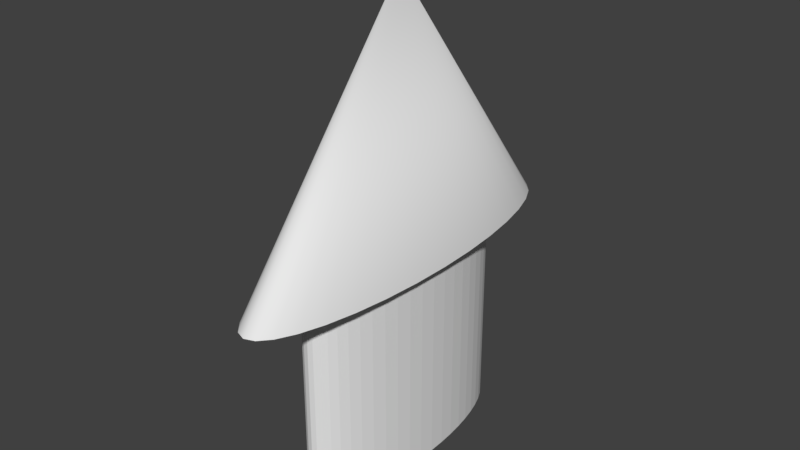 # Source: arrow.blend  (saved by Blender 2.77.0; exported with 4.5.12 LTS)
import bpy
from mathutils import Matrix  # noqa: F401  (used for matrix-valued properties, if any)

bpy.ops.wm.read_factory_settings(use_empty=True)
scene = bpy.context.scene
scene.name = 'Scene'

# ---- collections
col_collection_5 = bpy.data.collections.new('Collection 5'); scene.collection.children.link(col_collection_5)

# ---- node groups
ng_auto_smooth = bpy.data.node_groups.new('Auto Smooth', 'GeometryNodeTree')
_s = ng_auto_smooth.interface.new_socket(name='Geometry', in_out='OUTPUT', socket_type='NodeSocketGeometry')
_s = ng_auto_smooth.interface.new_socket(name='Geometry', in_out='INPUT', socket_type='NodeSocketGeometry')
_s = ng_auto_smooth.interface.new_socket(name='Angle', in_out='INPUT', socket_type='NodeSocketFloat')
_s.subtype = 'ANGLE'
_s.min_value = 0.0
_s.max_value = 3.142
ng_auto_smooth.is_modifier = True
_N = ng_auto_smooth.nodes; _L = ng_auto_smooth.links
n0 = _N.new('NodeGroupOutput'); n0.name = 'Group Output'; n0.location = (480, -100)
n1 = _N.new('NodeGroupInput'); n1.name = 'Group Input'; n1.location = (-420, -300)
n2 = _N.new('NodeGroupInput'); n2.name = 'Group Input.001'; n2.location = (-60, -100)
n3 = _N.new('GeometryNodeSetShadeSmooth'); n3.name = 'Set Shade Smooth'; n3.location = (120, -100)
n3.domain = 'EDGE'
n4 = _N.new('GeometryNodeSetShadeSmooth'); n4.name = 'Set Shade Smooth.001'; n4.location = (300, -100)
n5 = _N.new('GeometryNodeInputMeshEdgeAngle'); n5.name = 'Edge Angle'; n5.location = (-420, -220)
n6 = _N.new('GeometryNodeInputEdgeSmooth'); n6.name = 'Is Edge Smooth'; n6.location = (-60, -160)
n7 = _N.new('GeometryNodeInputShadeSmooth'); n7.name = 'Is Face Smooth'; n7.location = (-240, -340)
n8 = _N.new('FunctionNodeBooleanMath'); n8.name = 'Boolean Math'; n8.location = (-60, -220)
n9 = _N.new('FunctionNodeCompare'); n9.name = 'Compare'; n9.location = (-240, -180)
n9.operation = 'LESS_EQUAL'
_L.new(n5.outputs[0], n9.inputs[0])
_L.new(n4.outputs[0], n0.inputs[0])
_L.new(n1.outputs[1], n9.inputs[1])
_L.new(n9.outputs[0], n8.inputs[0])
_L.new(n7.outputs[0], n8.inputs[1])
_L.new(n2.outputs[0], n3.inputs[0])
_L.new(n6.outputs[0], n3.inputs[1])
_L.new(n3.outputs[0], n4.inputs[0])
_L.new(n8.outputs[0], n3.inputs[2])
n0.is_active_output = True

# ---- world
world_world = bpy.data.worlds.new('World'); scene.world = world_world
world_world.color = (0.05088, 0.05088, 0.05088)
world_world.use_sun_shadow = False
world_world.sun_shadow_jitter_overblur = 0.0
world_world.cycles.sampling_method = 'MANUAL'

# ---- meshes
me_cone_000 = bpy.data.meshes.new('Cone.000')
me_cone_000.from_pydata([(0.4062, 0.5774, 0.4149), (0.7036, 0.3333, 0.4149), (0.8125, -1.589e-07, 0.4149), (0.7036, -0.3333, 0.4149), (0.4062, -0.5774, 0.4149), (-1.136e-07, -0.6667, 0.4149), (-0.4062, -0.5774, 0.4149), (-0.7036, -0.3333, 0.4149), (-0.8125, 7.947e-08, 0.4149), (-0.7036, 0.3333, 0.4149), (-0.4062, 0.5774, 0.4149), (5.588e-09, 0.6667, 0.4149), (5.588e-09, 0.6667, -1.379), (-0.4062, 0.5774, -1.379), (-0.7036, 0.3333, -1.379), (-0.8125, 7.947e-08, -1.379), (-0.7036, -0.3333, -1.379), (-0.4062, -0.5774, -1.379), (-1.136e-07, -0.6667, -1.379), (0.4062, -0.5774, -1.379), (0.7036, -0.3333, -1.379), (0.8125, -1.589e-07, -1.379), (0.7036, 0.3333, -1.379), (0.4062, 0.5774, -1.379)], [], [(14, 15, 8, 9), (21, 22, 1, 2), (18, 19, 4, 5), (15, 16, 7, 8), (22, 23, 0, 1), (12, 13, 10, 11), (19, 20, 3, 4), (16, 17, 6, 7), (23, 12, 11, 0), (13, 14, 9, 10), (20, 21, 2, 3), (17, 18, 5, 6)])
me_cone_000.use_remesh_preserve_volume = False
me_cone_000.use_remesh_preserve_attributes = False
me_cone_000.use_mirror_vertex_groups = False
me_cone_000.update()
me_cone_001 = bpy.data.meshes.new('Cone.001')
me_cone_001.from_pydata([(-9.928e-08, 1.0, 0.3736), (-9.928e-08, -9.551e-08, 2.374), (0.1951, 0.9808, 0.3736), (0.3827, 0.9239, 0.3736), (0.5556, 0.8315, 0.3736), (0.7071, 0.7071, 0.3736), (0.8315, 0.5556, 0.3736), (0.9239, 0.3827, 0.3736), (0.9808, 0.1951, 0.3736), (1.0, -2.001e-08, 0.3736), (0.9808, -0.1951, 0.3736), (0.9239, -0.3827, 0.3736), (0.8315, -0.5556, 0.3736), (0.7071, -0.7071, 0.3736), (0.5556, -0.8315, 0.3736), (0.3827, -0.9239, 0.3736), (0.1951, -0.9808, 0.3736), (-4.251e-07, -1.0, 0.3736), (-0.1951, -0.9808, 0.3736), (-0.3827, -0.9239, 0.3736), (-0.5556, -0.8315, 0.3736), (-0.7071, -0.7071, 0.3736), (-0.8315, -0.5556, 0.3736), (-0.9239, -0.3827, 0.3736), (-0.9808, -0.1951, 0.3736), (-1.0, 8.701e-07, 0.3736), (-0.9808, 0.1951, 0.3736), (-0.9239, 0.3827, 0.3736), (-0.8315, 0.5556, 0.3736), (-0.7071, 0.7071, 0.3736), (-0.5556, 0.8315, 0.3736), (-0.3827, 0.9239, 0.3736), (-0.1951, 0.9808, 0.3736)], [], [(0, 1, 2), (2, 1, 3), (3, 1, 4), (4, 1, 5), (5, 1, 6), (6, 1, 7), (7, 1, 8), (8, 1, 9), (9, 1, 10), (10, 1, 11), (11, 1, 12), (12, 1, 13), (13, 1, 14), (14, 1, 15), (15, 1, 16), (16, 1, 17), (17, 1, 18), (18, 1, 19), (19, 1, 20), (20, 1, 21), (21, 1, 22), (22, 1, 23), (23, 1, 24), (24, 1, 25), (25, 1, 26), (26, 1, 27), (27, 1, 28), (28, 1, 29), (29, 1, 30), (30, 1, 31), (31, 1, 32), (32, 1, 0), (0, 2, 3, 4, 5, 6, 7, 8, 9, 10, 11, 12, 13, 14, 15, 16, 17, 18, 19, 20, 21, 22, 23, 24, 25, 26, 27, 28, 29, 30, 31, 32)])
me_cone_001.polygons.foreach_set('use_smooth', [True] * 33)
me_cone_001.use_remesh_preserve_volume = False
me_cone_001.use_remesh_preserve_attributes = False
me_cone_001.use_mirror_vertex_groups = False
me_cone_001.update()

# ---- objects
ob_cone_001 = bpy.data.objects.new('Cone.001', me_cone_000)
ob_cone = bpy.data.objects.new('Cone', me_cone_001)

# ---- transforms, parenting, visibility, modifiers, constraints
ob_cone_001.location = (2.608e-08, 0.0, 0.0)
ob_cone_001.scale = (0.4, 1.5, 0.9004)
ob_cone_001.lineart.crease_threshold = 0.0
_m = ob_cone_001.modifiers.new('Subsurf', 'SUBSURF')
_m.uv_smooth = 'PRESERVE_CORNERS'
_m.quality = 2
_m.levels = 4
_m.show_only_control_edges = False
_m = ob_cone_001.modifiers.new('Auto Smooth', 'NODES')
_m.node_group = ng_auto_smooth
_gi = [s.identifier for s in ng_auto_smooth.interface.items_tree if s.item_type == 'SOCKET' and s.in_out == 'INPUT']
_m[_gi[1]] = 0.5236  # Angle
ob_cone.parent = ob_cone_001
ob_cone.matrix_parent_inverse = Matrix(((2.5, 0.0, 0.0, -6.519e-08), (0.0, 0.6667, 0.0, -1.589e-07), (0.0, 0.0, 1.111, -0.4822), (0.0, 0.0, 0.0, 1.0)))
ob_cone.location = (0.0, 2.384e-07, 0.4342)
ob_cone.scale = (0.4, 1.5, 1.0)
ob_cone.lineart.crease_threshold = 0.0
_m = ob_cone.modifiers.new('Auto Smooth', 'NODES')
_m.node_group = ng_auto_smooth
_gi = [s.identifier for s in ng_auto_smooth.interface.items_tree if s.item_type == 'SOCKET' and s.in_out == 'INPUT']
_m[_gi[1]] = 0.5236  # Angle

# ---- collection membership
col_collection_5.objects.link(ob_cone_001)
col_collection_5.objects.link(ob_cone)

# ---- scene / render settings (as saved in the file)
scene.frame_start = 1; scene.frame_end = 250; scene.frame_set(1)
scene.render.engine = 'BLENDER_EEVEE_NEXT'
scene.render.resolution_percentage = 50
scene.render.dither_intensity = 0.0
scene.cycles.use_denoising = False
scene.cycles.samples = 128
scene.cycles.sampling_pattern = 'TABULATED_SOBOL'
scene.cycles.light_sampling_threshold = 0.0
scene.cycles.use_adaptive_sampling = False
scene.cycles.use_light_tree = False
scene.cycles.blur_glossy = 0.0
scene.cycles.sample_clamp_indirect = 0.0
scene.view_settings.view_transform = 'Standard'
bpy.context.view_layer.update()

# ---- added for rendering (the .blend has no active camera and no usable light): camera, sun
cam_auto = bpy.data.cameras.new('AutoCamera')
cam_auto.lens = 50.0
cam_auto.sensor_width = 36.0
cam_auto.clip_end = 1000.0
ob_auto_camera = bpy.data.objects.new('AutoCamera', cam_auto)
scene.collection.objects.link(ob_auto_camera)
ob_auto_camera.location = (4.40937, -5.29124, 4.09331)
ob_auto_camera.rotation_euler = (1.09748, -7.21219e-08, 0.694738)
scene.camera = ob_auto_camera
light_auto_sun = bpy.data.lights.new('AutoSun', 'SUN')
light_auto_sun.energy = 3.0
light_auto_sun.angle = 0.0523599
ob_auto_sun = bpy.data.objects.new('AutoSun', light_auto_sun)
scene.collection.objects.link(ob_auto_sun)
ob_auto_sun.rotation_euler = (0.872665, 0.174533, 0.523599)
bpy.context.view_layer.update()
